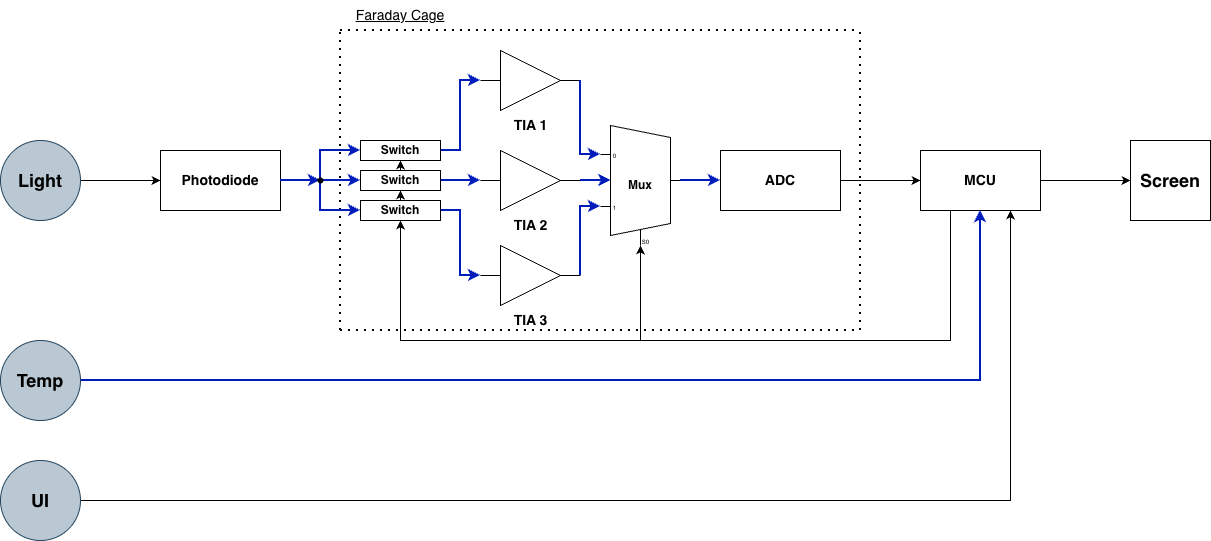

The diagram above was exported from draw.io. Its source (the exported page's mxGraphModel, read from the mxfile embedded in the PNG):
<mxGraphModel dx="2276" dy="824" grid="1" gridSize="10" guides="1" tooltips="1" connect="1" arrows="1" fold="1" page="1" pageScale="1" pageWidth="850" pageHeight="1100" math="0" shadow="0">
  <root>
    <mxCell id="0" />
    <mxCell id="1" parent="0" />
    <mxCell id="xBDFHx4r46NDP-QQTCBa-1" parent="1" style="rounded=0;whiteSpace=wrap;html=1;" value="&lt;b&gt;&lt;font style=&quot;font-size: 14px;&quot;&gt;Photodiode&lt;/font&gt;&lt;/b&gt;" vertex="1">
      <mxGeometry height="60" width="120" x="80" y="370" as="geometry" />
    </mxCell>
    <mxCell id="xBDFHx4r46NDP-QQTCBa-6" edge="1" parent="1" source="xBDFHx4r46NDP-QQTCBa-4" style="edgeStyle=orthogonalEdgeStyle;rounded=0;orthogonalLoop=1;jettySize=auto;html=1;exitX=1;exitY=0.5;exitDx=0;exitDy=0;entryX=0;entryY=0.5;entryDx=0;entryDy=0;" target="xBDFHx4r46NDP-QQTCBa-1">
      <mxGeometry relative="1" as="geometry" />
    </mxCell>
    <mxCell id="xBDFHx4r46NDP-QQTCBa-4" parent="1" style="ellipse;whiteSpace=wrap;html=1;aspect=fixed;labelBackgroundColor=none;fillColor=#bac8d3;strokeColor=#23445d;" value="&lt;font style=&quot;font-size: 18px;&quot;&gt;&lt;b&gt;Light&lt;/b&gt;&lt;/font&gt;" vertex="1">
      <mxGeometry height="80" width="80" x="-80" y="360" as="geometry" />
    </mxCell>
    <mxCell id="xBDFHx4r46NDP-QQTCBa-10" parent="1" style="verticalLabelPosition=bottom;shadow=0;dashed=0;align=center;html=1;verticalAlign=top;shape=mxgraph.electrical.logic_gates.buffer2;" value="&lt;font style=&quot;font-size: 14px;&quot;&gt;&lt;b&gt;TIA 1&lt;/b&gt;&lt;/font&gt;&lt;div&gt;&lt;br&gt;&lt;/div&gt;" vertex="1">
      <mxGeometry height="60" width="100" x="400" y="270" as="geometry" />
    </mxCell>
    <mxCell id="xBDFHx4r46NDP-QQTCBa-11" parent="1" style="verticalLabelPosition=bottom;shadow=0;dashed=0;align=center;html=1;verticalAlign=top;shape=mxgraph.electrical.logic_gates.buffer2;" value="&lt;b&gt;&lt;font style=&quot;font-size: 14px;&quot;&gt;TIA 3&lt;/font&gt;&lt;/b&gt;&lt;div&gt;&lt;b&gt;&lt;font style=&quot;font-size: 14px;&quot;&gt;&lt;br&gt;&lt;/font&gt;&lt;/b&gt;&lt;/div&gt;" vertex="1">
      <mxGeometry height="60" width="100" x="400" y="465" as="geometry" />
    </mxCell>
    <mxCell id="xBDFHx4r46NDP-QQTCBa-21" edge="1" parent="1" source="xBDFHx4r46NDP-QQTCBa-17" style="edgeStyle=none;rounded=0;orthogonalLoop=1;jettySize=auto;html=1;exitX=1;exitY=0.5;exitDx=0;exitDy=0;" target="xBDFHx4r46NDP-QQTCBa-20">
      <mxGeometry relative="1" as="geometry" />
    </mxCell>
    <mxCell id="xBDFHx4r46NDP-QQTCBa-17" parent="1" style="rounded=0;whiteSpace=wrap;html=1;" value="&lt;font style=&quot;font-size: 14px;&quot;&gt;&lt;b&gt;ADC&lt;/b&gt;&lt;/font&gt;" vertex="1">
      <mxGeometry height="60" width="120" x="640" y="370" as="geometry" />
    </mxCell>
    <mxCell id="xBDFHx4r46NDP-QQTCBa-23" edge="1" parent="1" source="xBDFHx4r46NDP-QQTCBa-20" style="edgeStyle=none;rounded=0;orthogonalLoop=1;jettySize=auto;html=1;exitX=0.25;exitY=1;exitDx=0;exitDy=0;entryX=0.5;entryY=1;entryDx=0;entryDy=0;" target="2YE-xDFaNy8DK81ydBmj-18">
      <mxGeometry relative="1" as="geometry">
        <Array as="points">
          <mxPoint x="870" y="560" />
          <mxPoint x="560" y="560" />
          <mxPoint x="320" y="560" />
        </Array>
        <mxPoint x="320" y="465" as="targetPoint" />
      </mxGeometry>
    </mxCell>
    <mxCell id="xBDFHx4r46NDP-QQTCBa-29" edge="1" parent="1" source="xBDFHx4r46NDP-QQTCBa-20" style="edgeStyle=none;rounded=0;orthogonalLoop=1;jettySize=auto;html=1;entryX=0;entryY=0.5;entryDx=0;entryDy=0;" target="xBDFHx4r46NDP-QQTCBa-28">
      <mxGeometry relative="1" as="geometry" />
    </mxCell>
    <mxCell id="2YE-xDFaNy8DK81ydBmj-14" edge="1" parent="1" source="xBDFHx4r46NDP-QQTCBa-20" style="edgeStyle=orthogonalEdgeStyle;rounded=0;orthogonalLoop=1;jettySize=auto;html=1;exitX=0.25;exitY=1;exitDx=0;exitDy=0;entryX=0.375;entryY=1;entryDx=10;entryDy=0;entryPerimeter=0;" target="2YE-xDFaNy8DK81ydBmj-9">
      <mxGeometry relative="1" as="geometry">
        <Array as="points">
          <mxPoint x="870" y="560" />
          <mxPoint x="560" y="560" />
        </Array>
        <mxPoint x="560" y="490" as="targetPoint" />
      </mxGeometry>
    </mxCell>
    <mxCell id="xBDFHx4r46NDP-QQTCBa-20" parent="1" style="rounded=0;whiteSpace=wrap;html=1;" value="&lt;font style=&quot;font-size: 14px;&quot;&gt;&lt;b&gt;MCU&lt;/b&gt;&lt;/font&gt;" vertex="1">
      <mxGeometry height="60" width="120" x="840" y="370" as="geometry" />
    </mxCell>
    <mxCell id="xBDFHx4r46NDP-QQTCBa-25" edge="1" parent="1" source="xBDFHx4r46NDP-QQTCBa-24" style="edgeStyle=none;rounded=0;orthogonalLoop=1;jettySize=auto;html=1;entryX=0.5;entryY=1;entryDx=0;entryDy=0;fillColor=#0050ef;strokeColor=#001DBC;strokeWidth=2;" target="xBDFHx4r46NDP-QQTCBa-20">
      <mxGeometry relative="1" as="geometry">
        <Array as="points">
          <mxPoint x="900" y="600" />
        </Array>
        <mxPoint x="880" y="560" as="targetPoint" />
      </mxGeometry>
    </mxCell>
    <mxCell id="xBDFHx4r46NDP-QQTCBa-24" parent="1" style="ellipse;whiteSpace=wrap;html=1;aspect=fixed;fillColor=#bac8d3;strokeColor=#23445d;" value="&lt;b&gt;&lt;font style=&quot;font-size: 18px;&quot;&gt;Temp&lt;/font&gt;&lt;/b&gt;" vertex="1">
      <mxGeometry height="80" width="80" x="-80" y="560" as="geometry" />
    </mxCell>
    <mxCell id="xBDFHx4r46NDP-QQTCBa-27" edge="1" parent="1" source="xBDFHx4r46NDP-QQTCBa-26" style="edgeStyle=none;rounded=0;orthogonalLoop=1;jettySize=auto;html=1;entryX=0.75;entryY=1;entryDx=0;entryDy=0;" target="xBDFHx4r46NDP-QQTCBa-20">
      <mxGeometry relative="1" as="geometry">
        <Array as="points">
          <mxPoint x="930" y="720" />
        </Array>
        <mxPoint x="910" y="680" as="targetPoint" />
      </mxGeometry>
    </mxCell>
    <mxCell id="xBDFHx4r46NDP-QQTCBa-26" parent="1" style="ellipse;whiteSpace=wrap;html=1;aspect=fixed;fillColor=#bac8d3;strokeColor=#23445d;" value="&lt;b&gt;&lt;font style=&quot;font-size: 18px;&quot;&gt;UI&lt;/font&gt;&lt;/b&gt;" vertex="1">
      <mxGeometry height="80" width="80" x="-80" y="680" as="geometry" />
    </mxCell>
    <mxCell id="xBDFHx4r46NDP-QQTCBa-28" parent="1" style="whiteSpace=wrap;html=1;aspect=fixed;" value="&lt;b&gt;&lt;font style=&quot;font-size: 18px;&quot;&gt;Screen&lt;/font&gt;&lt;/b&gt;" vertex="1">
      <mxGeometry height="80" width="80" x="1050" y="360" as="geometry" />
    </mxCell>
    <mxCell id="EHJJ7ttS8v9jmR9aiskT-2" edge="1" parent="1" style="endArrow=none;dashed=1;html=1;dashPattern=1 3;strokeWidth=2;rounded=0;" value="">
      <mxGeometry height="50" relative="1" width="50" as="geometry">
        <mxPoint x="260" y="550" as="sourcePoint" />
        <mxPoint x="260" y="250" as="targetPoint" />
      </mxGeometry>
    </mxCell>
    <mxCell id="EHJJ7ttS8v9jmR9aiskT-3" edge="1" parent="1" style="endArrow=none;dashed=1;html=1;dashPattern=1 3;strokeWidth=2;rounded=0;" value="">
      <mxGeometry height="50" relative="1" width="50" as="geometry">
        <mxPoint x="260" y="550" as="sourcePoint" />
        <mxPoint x="780" y="550" as="targetPoint" />
      </mxGeometry>
    </mxCell>
    <mxCell id="EHJJ7ttS8v9jmR9aiskT-4" edge="1" parent="1" style="endArrow=none;dashed=1;html=1;dashPattern=1 3;strokeWidth=2;rounded=0;" value="">
      <mxGeometry height="50" relative="1" width="50" as="geometry">
        <mxPoint x="260" y="250" as="sourcePoint" />
        <mxPoint x="780" y="250" as="targetPoint" />
      </mxGeometry>
    </mxCell>
    <mxCell id="EHJJ7ttS8v9jmR9aiskT-5" edge="1" parent="1" style="endArrow=none;dashed=1;html=1;dashPattern=1 3;strokeWidth=2;rounded=0;" value="">
      <mxGeometry height="50" relative="1" width="50" as="geometry">
        <mxPoint x="780" y="550" as="sourcePoint" />
        <mxPoint x="780" y="250" as="targetPoint" />
      </mxGeometry>
    </mxCell>
    <mxCell id="EHJJ7ttS8v9jmR9aiskT-6" parent="1" style="text;html=1;whiteSpace=wrap;strokeColor=none;fillColor=none;align=center;verticalAlign=middle;rounded=0;" value="&lt;u&gt;&lt;font style=&quot;font-size: 14px;&quot;&gt;Faraday Cage&lt;/font&gt;&lt;/u&gt;" vertex="1">
      <mxGeometry height="30" width="120" x="260" y="220" as="geometry" />
    </mxCell>
    <mxCell id="2YE-xDFaNy8DK81ydBmj-2" parent="1" style="verticalLabelPosition=bottom;shadow=0;dashed=0;align=center;html=1;verticalAlign=top;shape=mxgraph.electrical.logic_gates.buffer2;" value="&lt;font style=&quot;font-size: 14px;&quot;&gt;&lt;b&gt;TIA 2&lt;/b&gt;&lt;/font&gt;" vertex="1">
      <mxGeometry height="60" width="100" x="400" y="370" as="geometry" />
    </mxCell>
    <mxCell id="2YE-xDFaNy8DK81ydBmj-15" edge="1" parent="1" source="2YE-xDFaNy8DK81ydBmj-9" style="edgeStyle=orthogonalEdgeStyle;rounded=0;orthogonalLoop=1;jettySize=auto;html=1;exitX=1;exitY=0.5;exitDx=0;exitDy=-5;exitPerimeter=0;entryX=0;entryY=0.5;entryDx=0;entryDy=0;fillColor=#0050ef;strokeColor=#001DBC;strokeWidth=2;" target="xBDFHx4r46NDP-QQTCBa-17">
      <mxGeometry relative="1" as="geometry" />
    </mxCell>
    <mxCell id="2YE-xDFaNy8DK81ydBmj-9" parent="1" style="shadow=0;dashed=0;align=center;html=1;strokeWidth=1;shape=mxgraph.electrical.abstract.mux2;whiteSpace=wrap;points=[[0,0.21666666666666667,0,0,3],[0,0.65,0,0,3],[0.13,0.46,0,0,0],[0.375,1,0,10,0],[1,0.5,0,0,-5]];" value="&lt;b&gt;Mux&lt;/b&gt;" vertex="1">
      <mxGeometry height="120" width="80" x="520" y="345" as="geometry" />
    </mxCell>
    <mxCell id="2YE-xDFaNy8DK81ydBmj-10" edge="1" parent="1" source="2YE-xDFaNy8DK81ydBmj-2" style="edgeStyle=orthogonalEdgeStyle;rounded=0;orthogonalLoop=1;jettySize=auto;html=1;exitX=1;exitY=0.5;exitDx=0;exitDy=0;entryX=0.13;entryY=0.46;entryDx=0;entryDy=0;entryPerimeter=0;fillColor=#0050ef;strokeColor=#001DBC;strokeWidth=2;" target="2YE-xDFaNy8DK81ydBmj-9">
      <mxGeometry relative="1" as="geometry" />
    </mxCell>
    <mxCell id="2YE-xDFaNy8DK81ydBmj-11" edge="1" parent="1" source="xBDFHx4r46NDP-QQTCBa-10" style="edgeStyle=orthogonalEdgeStyle;rounded=0;orthogonalLoop=1;jettySize=auto;html=1;exitX=1;exitY=0.5;exitDx=0;exitDy=0;entryX=0;entryY=0.21666666666666667;entryDx=0;entryDy=3;entryPerimeter=0;fillColor=#0050ef;strokeColor=#001DBC;strokeWidth=2;" target="2YE-xDFaNy8DK81ydBmj-9">
      <mxGeometry relative="1" as="geometry">
        <Array as="points">
          <mxPoint x="500" y="374" />
        </Array>
      </mxGeometry>
    </mxCell>
    <mxCell id="2YE-xDFaNy8DK81ydBmj-12" edge="1" parent="1" source="xBDFHx4r46NDP-QQTCBa-11" style="edgeStyle=orthogonalEdgeStyle;rounded=0;orthogonalLoop=1;jettySize=auto;html=1;exitX=1;exitY=0.5;exitDx=0;exitDy=0;entryX=0;entryY=0.65;entryDx=0;entryDy=3;entryPerimeter=0;fillColor=#0050ef;strokeColor=#001DBC;strokeWidth=2;" target="2YE-xDFaNy8DK81ydBmj-9">
      <mxGeometry relative="1" as="geometry">
        <Array as="points">
          <mxPoint x="500" y="426" />
        </Array>
      </mxGeometry>
    </mxCell>
    <mxCell id="2YE-xDFaNy8DK81ydBmj-19" edge="1" parent="1" source="2YE-xDFaNy8DK81ydBmj-16" style="edgeStyle=orthogonalEdgeStyle;rounded=0;orthogonalLoop=1;jettySize=auto;html=1;exitX=1;exitY=0.5;exitDx=0;exitDy=0;entryX=0;entryY=0.5;entryDx=0;entryDy=0;fillColor=#0050ef;strokeColor=#001DBC;strokeWidth=2;" target="xBDFHx4r46NDP-QQTCBa-10">
      <mxGeometry relative="1" as="geometry" />
    </mxCell>
    <mxCell id="2YE-xDFaNy8DK81ydBmj-16" parent="1" style="rounded=0;whiteSpace=wrap;html=1;" value="&lt;b&gt;Switch&lt;/b&gt;" vertex="1">
      <mxGeometry height="20" width="80" x="280" y="360" as="geometry" />
    </mxCell>
    <mxCell id="2YE-xDFaNy8DK81ydBmj-20" edge="1" parent="1" source="2YE-xDFaNy8DK81ydBmj-17" style="edgeStyle=orthogonalEdgeStyle;rounded=0;orthogonalLoop=1;jettySize=auto;html=1;entryX=0;entryY=0.5;entryDx=0;entryDy=0;fillColor=#0050ef;strokeColor=#001DBC;strokeWidth=2;" target="2YE-xDFaNy8DK81ydBmj-2">
      <mxGeometry relative="1" as="geometry" />
    </mxCell>
    <mxCell id="2YE-xDFaNy8DK81ydBmj-30" edge="1" parent="1" source="2YE-xDFaNy8DK81ydBmj-17" style="edgeStyle=orthogonalEdgeStyle;rounded=0;orthogonalLoop=1;jettySize=auto;html=1;exitX=0.5;exitY=0;exitDx=0;exitDy=0;entryX=0.5;entryY=1;entryDx=0;entryDy=0;" target="2YE-xDFaNy8DK81ydBmj-16">
      <mxGeometry relative="1" as="geometry" />
    </mxCell>
    <mxCell id="2YE-xDFaNy8DK81ydBmj-17" parent="1" style="rounded=0;whiteSpace=wrap;html=1;" value="&lt;b&gt;Switch&lt;/b&gt;" vertex="1">
      <mxGeometry height="20" width="80" x="280" y="390" as="geometry" />
    </mxCell>
    <mxCell id="2YE-xDFaNy8DK81ydBmj-21" edge="1" parent="1" source="2YE-xDFaNy8DK81ydBmj-18" style="edgeStyle=orthogonalEdgeStyle;rounded=0;orthogonalLoop=1;jettySize=auto;html=1;entryX=0;entryY=0.5;entryDx=0;entryDy=0;fillColor=#0050ef;strokeColor=#001DBC;strokeWidth=2;" target="xBDFHx4r46NDP-QQTCBa-11">
      <mxGeometry relative="1" as="geometry" />
    </mxCell>
    <mxCell id="2YE-xDFaNy8DK81ydBmj-29" edge="1" parent="1" source="2YE-xDFaNy8DK81ydBmj-18" style="edgeStyle=orthogonalEdgeStyle;rounded=0;orthogonalLoop=1;jettySize=auto;html=1;exitX=0.5;exitY=0;exitDx=0;exitDy=0;entryX=0.5;entryY=1;entryDx=0;entryDy=0;" target="2YE-xDFaNy8DK81ydBmj-17">
      <mxGeometry relative="1" as="geometry" />
    </mxCell>
    <mxCell id="2YE-xDFaNy8DK81ydBmj-18" parent="1" style="rounded=0;whiteSpace=wrap;html=1;" value="&lt;b&gt;Switch&lt;/b&gt;" vertex="1">
      <mxGeometry height="20" width="80" x="280" y="420" as="geometry" />
    </mxCell>
    <mxCell id="2YE-xDFaNy8DK81ydBmj-25" edge="1" parent="1" source="xBDFHx4r46NDP-QQTCBa-1" style="edgeStyle=orthogonalEdgeStyle;rounded=0;orthogonalLoop=1;jettySize=auto;html=1;entryDx=0;entryDy=0;fillColor=#0050ef;strokeColor=#001DBC;strokeWidth=2;" target="2YE-xDFaNy8DK81ydBmj-24" value="">
      <mxGeometry relative="1" as="geometry">
        <mxPoint x="200" y="400" as="sourcePoint" />
        <mxPoint x="280" y="370" as="targetPoint" />
      </mxGeometry>
    </mxCell>
    <mxCell id="2YE-xDFaNy8DK81ydBmj-26" edge="1" parent="1" source="2YE-xDFaNy8DK81ydBmj-24" style="edgeStyle=orthogonalEdgeStyle;rounded=0;orthogonalLoop=1;jettySize=auto;html=1;entryX=0;entryY=0.5;entryDx=0;entryDy=0;fillColor=#0050ef;strokeColor=#001DBC;strokeWidth=2;" target="2YE-xDFaNy8DK81ydBmj-16">
      <mxGeometry relative="1" as="geometry">
        <Array as="points">
          <mxPoint x="240" y="370" />
        </Array>
        <mxPoint x="240" y="370" as="targetPoint" />
      </mxGeometry>
    </mxCell>
    <mxCell id="2YE-xDFaNy8DK81ydBmj-27" edge="1" parent="1" source="2YE-xDFaNy8DK81ydBmj-24" style="edgeStyle=orthogonalEdgeStyle;rounded=0;orthogonalLoop=1;jettySize=auto;html=1;fillColor=#0050ef;strokeColor=#001DBC;strokeWidth=2;" target="2YE-xDFaNy8DK81ydBmj-17">
      <mxGeometry relative="1" as="geometry" />
    </mxCell>
    <mxCell id="2YE-xDFaNy8DK81ydBmj-28" edge="1" parent="1" source="2YE-xDFaNy8DK81ydBmj-24" style="edgeStyle=orthogonalEdgeStyle;rounded=0;orthogonalLoop=1;jettySize=auto;html=1;entryX=0;entryY=0.5;entryDx=0;entryDy=0;fillColor=#0050ef;strokeColor=#001DBC;strokeWidth=2;" target="2YE-xDFaNy8DK81ydBmj-18">
      <mxGeometry relative="1" as="geometry">
        <Array as="points">
          <mxPoint x="240" y="430" />
        </Array>
        <mxPoint x="240" y="470" as="targetPoint" />
      </mxGeometry>
    </mxCell>
    <mxCell id="2YE-xDFaNy8DK81ydBmj-24" parent="1" style="shape=waypoint;sketch=0;fillStyle=solid;size=6;pointerEvents=1;points=[];fillColor=none;resizable=0;rotatable=0;perimeter=centerPerimeter;snapToPoint=1;" value="" vertex="1">
      <mxGeometry height="20" width="20" x="230" y="390" as="geometry" />
    </mxCell>
  </root>
</mxGraphModel>